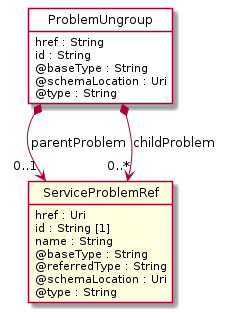

The diagram above was rendered by PlantUML. Its source (embedded in the PNG):
@startuml
hide circle
hide methods
hide stereotype
show <<Enumeration>> stereotype
skinparam class {
   BackgroundColor<<Enumeration>> #E6F5F7
   BackgroundColor<<Ref>> #FFFFE0
   BackgroundColor<<Pivot>> #FFFFFFF
   BackgroundColor<<SimpleType>> #E2F0DA
   BackgroundColor #FCF2E3
}

class ProblemUngroup <<Pivot>> {
    href : String
    id : String
    @baseType : String
    @schemaLocation : Uri
    @type : String
}

class ServiceProblemRef  <<Ref>> {
    href : Uri
    id : String [1]
    name : String
    @baseType : String
    @referredType : String
    @schemaLocation : Uri
    @type : String
}

ProblemUngroup *-->  "0..1" ServiceProblemRef : parentProblem

ProblemUngroup *-->  "0..*" ServiceProblemRef : childProblem

@enduml